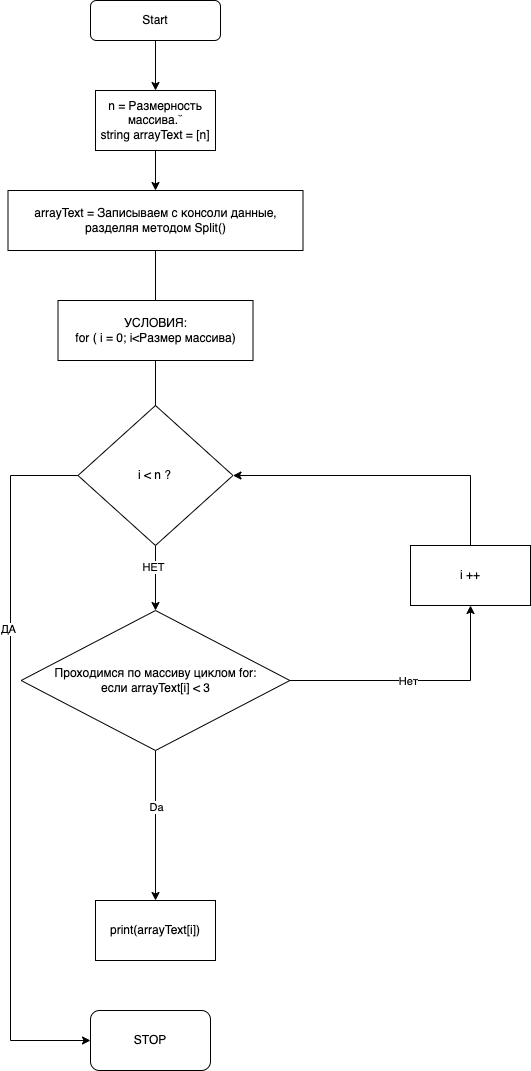

The diagram above was exported from draw.io. Its source (the exported page's mxGraphModel, read from the mxfile embedded in the PNG):
<mxGraphModel dx="1106" dy="1191" grid="1" gridSize="10" guides="1" tooltips="1" connect="1" arrows="1" fold="1" page="1" pageScale="1" pageWidth="827" pageHeight="1169" math="0" shadow="0">
  <root>
    <mxCell id="0" />
    <mxCell id="1" parent="0" />
    <mxCell id="ntU9cHCa6n3hUeuO1JWN-5" style="edgeStyle=orthogonalEdgeStyle;rounded=0;orthogonalLoop=1;jettySize=auto;html=1;exitX=0.5;exitY=1;exitDx=0;exitDy=0;entryX=0.5;entryY=0;entryDx=0;entryDy=0;" edge="1" parent="1" source="ntU9cHCa6n3hUeuO1JWN-1" target="ntU9cHCa6n3hUeuO1JWN-4">
      <mxGeometry relative="1" as="geometry" />
    </mxCell>
    <mxCell id="ntU9cHCa6n3hUeuO1JWN-1" value="n = Размерность массива.˘&lt;br&gt;string arrayText = [n]" style="rounded=0;whiteSpace=wrap;html=1;" vertex="1" parent="1">
      <mxGeometry x="325" y="100" width="120" height="60" as="geometry" />
    </mxCell>
    <mxCell id="ntU9cHCa6n3hUeuO1JWN-3" style="edgeStyle=orthogonalEdgeStyle;rounded=0;orthogonalLoop=1;jettySize=auto;html=1;exitX=0.5;exitY=1;exitDx=0;exitDy=0;entryX=0.5;entryY=0;entryDx=0;entryDy=0;" edge="1" parent="1" source="ntU9cHCa6n3hUeuO1JWN-2" target="ntU9cHCa6n3hUeuO1JWN-1">
      <mxGeometry relative="1" as="geometry" />
    </mxCell>
    <mxCell id="ntU9cHCa6n3hUeuO1JWN-2" value="Start" style="rounded=1;whiteSpace=wrap;html=1;" vertex="1" parent="1">
      <mxGeometry x="320" y="10" width="130" height="40" as="geometry" />
    </mxCell>
    <mxCell id="ntU9cHCa6n3hUeuO1JWN-10" style="edgeStyle=orthogonalEdgeStyle;rounded=0;orthogonalLoop=1;jettySize=auto;html=1;exitX=0.5;exitY=1;exitDx=0;exitDy=0;entryX=0.5;entryY=0;entryDx=0;entryDy=0;startArrow=none;" edge="1" parent="1" source="ntU9cHCa6n3hUeuO1JWN-20" target="ntU9cHCa6n3hUeuO1JWN-9">
      <mxGeometry relative="1" as="geometry">
        <mxPoint x="385" y="290" as="targetPoint" />
      </mxGeometry>
    </mxCell>
    <mxCell id="ntU9cHCa6n3hUeuO1JWN-22" value="НЕТ" style="edgeLabel;html=1;align=center;verticalAlign=middle;resizable=0;points=[];" vertex="1" connectable="0" parent="ntU9cHCa6n3hUeuO1JWN-10">
      <mxGeometry x="-0.3385" y="-2" relative="1" as="geometry">
        <mxPoint as="offset" />
      </mxGeometry>
    </mxCell>
    <mxCell id="ntU9cHCa6n3hUeuO1JWN-4" value="arrayText = Записываем с консоли данные, разделяя методом Split()" style="rounded=0;whiteSpace=wrap;html=1;" vertex="1" parent="1">
      <mxGeometry x="237.5" y="200" width="295" height="60" as="geometry" />
    </mxCell>
    <mxCell id="ntU9cHCa6n3hUeuO1JWN-14" style="edgeStyle=orthogonalEdgeStyle;rounded=0;orthogonalLoop=1;jettySize=auto;html=1;exitX=0.5;exitY=1;exitDx=0;exitDy=0;" edge="1" parent="1" source="ntU9cHCa6n3hUeuO1JWN-9" target="ntU9cHCa6n3hUeuO1JWN-12">
      <mxGeometry relative="1" as="geometry" />
    </mxCell>
    <mxCell id="ntU9cHCa6n3hUeuO1JWN-15" value="Da" style="edgeLabel;html=1;align=center;verticalAlign=middle;resizable=0;points=[];" vertex="1" connectable="0" parent="ntU9cHCa6n3hUeuO1JWN-14">
      <mxGeometry x="-0.2571" relative="1" as="geometry">
        <mxPoint as="offset" />
      </mxGeometry>
    </mxCell>
    <mxCell id="ntU9cHCa6n3hUeuO1JWN-17" style="edgeStyle=orthogonalEdgeStyle;rounded=0;orthogonalLoop=1;jettySize=auto;html=1;exitX=1;exitY=0.5;exitDx=0;exitDy=0;" edge="1" parent="1" source="ntU9cHCa6n3hUeuO1JWN-9" target="ntU9cHCa6n3hUeuO1JWN-16">
      <mxGeometry relative="1" as="geometry" />
    </mxCell>
    <mxCell id="ntU9cHCa6n3hUeuO1JWN-19" value="Нет" style="edgeLabel;html=1;align=center;verticalAlign=middle;resizable=0;points=[];" vertex="1" connectable="0" parent="ntU9cHCa6n3hUeuO1JWN-17">
      <mxGeometry x="-0.0732" relative="1" as="geometry">
        <mxPoint as="offset" />
      </mxGeometry>
    </mxCell>
    <mxCell id="ntU9cHCa6n3hUeuO1JWN-9" value="Проходимся по массиву циклом for:&lt;br&gt;если arrayText[i] &amp;lt; 3" style="rhombus;whiteSpace=wrap;html=1;" vertex="1" parent="1">
      <mxGeometry x="250.63" y="620" width="268.75" height="140" as="geometry" />
    </mxCell>
    <mxCell id="ntU9cHCa6n3hUeuO1JWN-12" value="print(arrayText[i])" style="rounded=0;whiteSpace=wrap;html=1;" vertex="1" parent="1">
      <mxGeometry x="325" y="910" width="120" height="60" as="geometry" />
    </mxCell>
    <mxCell id="ntU9cHCa6n3hUeuO1JWN-18" style="edgeStyle=orthogonalEdgeStyle;rounded=0;orthogonalLoop=1;jettySize=auto;html=1;entryX=1;entryY=0.5;entryDx=0;entryDy=0;exitX=0.5;exitY=0;exitDx=0;exitDy=0;" edge="1" parent="1" source="ntU9cHCa6n3hUeuO1JWN-16" target="ntU9cHCa6n3hUeuO1JWN-20">
      <mxGeometry relative="1" as="geometry">
        <mxPoint x="670" y="310" as="targetPoint" />
        <Array as="points">
          <mxPoint x="700" y="485" />
        </Array>
      </mxGeometry>
    </mxCell>
    <mxCell id="ntU9cHCa6n3hUeuO1JWN-16" value="i ++" style="rounded=0;whiteSpace=wrap;html=1;" vertex="1" parent="1">
      <mxGeometry x="640" y="555" width="120" height="60" as="geometry" />
    </mxCell>
    <mxCell id="ntU9cHCa6n3hUeuO1JWN-23" style="edgeStyle=orthogonalEdgeStyle;rounded=0;orthogonalLoop=1;jettySize=auto;html=1;entryX=0;entryY=0.5;entryDx=0;entryDy=0;" edge="1" parent="1" source="ntU9cHCa6n3hUeuO1JWN-20" target="ntU9cHCa6n3hUeuO1JWN-24">
      <mxGeometry relative="1" as="geometry">
        <mxPoint x="180" y="1020" as="targetPoint" />
        <Array as="points">
          <mxPoint x="240" y="485" />
          <mxPoint x="240" y="1050" />
        </Array>
      </mxGeometry>
    </mxCell>
    <mxCell id="ntU9cHCa6n3hUeuO1JWN-25" value="ДА" style="edgeLabel;html=1;align=center;verticalAlign=middle;resizable=0;points=[];" vertex="1" connectable="0" parent="ntU9cHCa6n3hUeuO1JWN-23">
      <mxGeometry x="-0.3797" y="-3" relative="1" as="geometry">
        <mxPoint as="offset" />
      </mxGeometry>
    </mxCell>
    <mxCell id="ntU9cHCa6n3hUeuO1JWN-20" value="i &amp;lt; n ?" style="rhombus;whiteSpace=wrap;html=1;" vertex="1" parent="1">
      <mxGeometry x="307.49" y="415" width="154.99" height="140" as="geometry" />
    </mxCell>
    <mxCell id="ntU9cHCa6n3hUeuO1JWN-21" value="" style="edgeStyle=orthogonalEdgeStyle;rounded=0;orthogonalLoop=1;jettySize=auto;html=1;exitX=0.5;exitY=1;exitDx=0;exitDy=0;entryX=0.5;entryY=0;entryDx=0;entryDy=0;endArrow=none;" edge="1" parent="1" source="ntU9cHCa6n3hUeuO1JWN-4" target="ntU9cHCa6n3hUeuO1JWN-20">
      <mxGeometry relative="1" as="geometry">
        <mxPoint x="385.0050000000001" y="515" as="targetPoint" />
        <mxPoint x="385" y="260" as="sourcePoint" />
      </mxGeometry>
    </mxCell>
    <mxCell id="ntU9cHCa6n3hUeuO1JWN-11" value="УСЛОВИЯ:&lt;br&gt;for ( i = 0; i&amp;lt;Размер массива)" style="rounded=0;whiteSpace=wrap;html=1;" vertex="1" parent="1">
      <mxGeometry x="287.51" y="310" width="195" height="60" as="geometry" />
    </mxCell>
    <mxCell id="ntU9cHCa6n3hUeuO1JWN-24" value="STOP" style="rounded=1;whiteSpace=wrap;html=1;" vertex="1" parent="1">
      <mxGeometry x="320" y="1020" width="120" height="60" as="geometry" />
    </mxCell>
  </root>
</mxGraphModel>